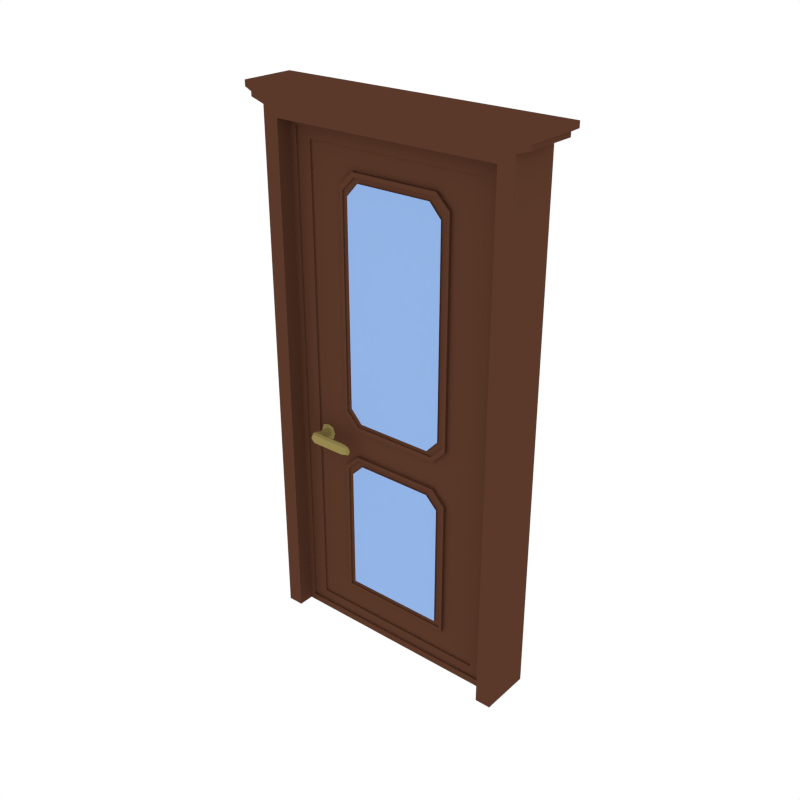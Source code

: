 # Source: Door2.blend  (saved by Blender 2.79.0; exported with 4.5.12 LTS)
import bpy
from mathutils import Matrix  # noqa: F401  (used for matrix-valued properties, if any)

bpy.ops.wm.read_factory_settings(use_empty=True)
scene = bpy.context.scene
scene.name = 'Scene'

# ---- collections
col_collection_1 = bpy.data.collections.new('Collection 1'); scene.collection.children.link(col_collection_1)

# ---- materials (node trees are filled in below, after node groups)
mat_wood = bpy.data.materials.new('Wood')
mat_wood.alpha_threshold = 0.0
mat_wood.diffuse_color = (0.1025, 0.04097, 0.02301, 1.0)
mat_wood.roughness = 0.5
mat_metal = bpy.data.materials.new('Metal')
mat_metal.alpha_threshold = 0.0
mat_metal.diffuse_color = (0.305, 0.2384, 0.08022, 1.0)
mat_metal.roughness = 0.5
mat_glass = bpy.data.materials.new('Glass')
mat_glass.alpha_threshold = 0.0
mat_glass.diffuse_color = (0.293, 0.4608, 0.8, 1.0)
mat_glass.roughness = 0.5

# ---- material node trees

# ---- world
world_world = bpy.data.worlds.new('World'); scene.world = world_world
world_world.color = (1.0, 1.0, 1.0)
world_world.use_sun_shadow = False
world_world.sun_shadow_jitter_overblur = 0.0
world_world.cycles.sampling_method = 'NONE'
world_world.cycles.sample_map_resolution = 256

# ---- meshes
me_cube_010 = bpy.data.meshes.new('Cube.010')
me_cube_010.from_pydata([(-1.327, -0.1496, -1.339), (-1.327, -0.1496, 1.639), (0.004351, -0.1496, -1.339), (0.004351, -0.1496, 1.639), (-1.327, -0.1496, -0.3855), (0.004351, -0.1496, -0.3855), (-1.419, -0.1496, -1.339), (0.09558, -0.1496, 1.695), (-1.419, -0.1496, -0.3855), (-1.419, -0.1496, 1.695), (0.09558, -0.1496, -1.339), (0.09558, -0.1496, -0.3855), (0.1746, -0.1534, 1.722), (-1.498, -0.1534, 1.722), (0.1746, -0.1534, 1.747), (-1.498, -0.1534, 1.747), (0.2128, -0.1569, 1.767), (-1.536, -0.1569, 1.767), (0.2128, -0.1569, 1.801), (-1.536, -0.1569, 1.801), (-1.327, 0.1496, -1.339), (-1.327, 0.1496, 1.639), (0.004351, 0.1496, -1.339), (0.004351, 0.1496, 1.639), (0.004351, 0.0, -0.3855), (-1.327, 0.1496, -0.3855), (-1.327, 0.0, -1.339), (-1.327, 0.0, 1.639), (0.004351, 0.0, -1.339), (0.004351, 0.0, 1.639), (0.004351, 0.1496, -0.3855), (-1.327, 0.0, -0.3855), (-1.419, 0.0, -1.339), (-1.419, 0.1496, -1.339), (0.09558, 0.0, 1.695), (0.09558, 0.1496, 1.695), (0.09558, 0.0, -0.3855), (-1.419, 0.1496, -0.3855), (-1.419, 0.1496, 1.695), (-1.419, 0.0, -0.3855), (-1.419, 0.0, 1.695), (0.09558, 0.1496, -1.339), (0.09558, 0.0, -1.339), (0.09558, 0.1496, -0.3855), (0.1746, 0.0, 1.722), (0.1746, 0.1534, 1.722), (-1.498, 0.1534, 1.722), (-1.498, 0.0, 1.722), (0.1746, 0.0, 1.747), (0.1746, 0.1534, 1.747), (-1.498, 0.1534, 1.747), (-1.498, 0.0, 1.747), (0.2128, 0.0, 1.767), (0.2128, 0.1569, 1.767), (-1.536, 0.1569, 1.767), (-1.536, 0.0, 1.767), (0.2128, 0.0, 1.801), (0.2128, 0.1569, 1.801), (-1.536, 0.1569, 1.801), (-1.536, 0.0, 1.801)], [], [(1, 4, 31, 27), (24, 5, 3, 29), (28, 2, 5, 24), (29, 3, 1, 27), (4, 0, 26, 31), (9, 40, 39, 8), (36, 34, 7, 11), (42, 36, 11, 10), (40, 9, 13, 47), (8, 39, 32, 6), (26, 0, 6, 32), (2, 28, 42, 10), (4, 1, 9, 8), (1, 3, 7, 9), (3, 5, 11, 7), (5, 2, 10, 11), (0, 4, 8, 6), (47, 13, 15, 51), (9, 7, 12, 13), (7, 34, 44, 12), (15, 14, 16, 17), (12, 44, 48, 14), (13, 12, 14, 15), (17, 16, 18, 19), (51, 15, 17, 55), (14, 48, 52, 16), (56, 59, 19, 18), (55, 17, 19, 59), (16, 52, 56, 18), (21, 27, 31, 25), (24, 29, 23, 30), (28, 24, 30, 22), (29, 27, 21, 23), (25, 31, 26, 20), (38, 37, 39, 40), (36, 43, 35, 34), (42, 41, 43, 36), (40, 47, 46, 38), (37, 33, 32, 39), (26, 32, 33, 20), (22, 41, 42, 28), (25, 37, 38, 21), (21, 38, 35, 23), (23, 35, 43, 30), (30, 43, 41, 22), (20, 33, 37, 25), (47, 51, 50, 46), (38, 46, 45, 35), (35, 45, 44, 34), (50, 54, 53, 49), (45, 49, 48, 44), (46, 50, 49, 45), (54, 58, 57, 53), (51, 55, 54, 50), (49, 53, 52, 48), (56, 57, 58, 59), (55, 59, 58, 54), (53, 57, 56, 52)])
me_cube_010.materials.append(mat_wood)
me_cube_010.use_remesh_preserve_volume = False
me_cube_010.use_remesh_preserve_attributes = False
me_cube_010.use_mirror_vertex_groups = False
me_cube_010.update()
me_cube_009 = bpy.data.meshes.new('Cube.009')
me_cube_009.from_pydata([(0.03336, -0.1074, 0.0), (0.006036, -0.1389, -0.03247), (-0.02128, -0.1074, 0.0), (0.006036, -0.1074, -0.02732), (0.006036, -0.1074, 0.02732), (0.006036, -0.16, 0.0), (-0.02644, -0.1389, 0.0), (0.006036, -0.1389, 0.03247), (0.2064, -0.1389, 0.03247), (0.2549, -0.1389, 0.0), (0.2064, -0.16, 0.0), (0.2064, -0.1178, 0.0), (0.2064, -0.1389, -0.03247), (0.09821, -0.1389, -0.03247), (0.09821, -0.1178, 0.0), (0.09821, -0.16, 0.0), (0.09821, -0.1389, 0.03247), (-0.01742, -0.0897, 0.0), (0.02949, -0.0897, 0.0), (0.006036, -0.0897, -0.02345), (0.006036, -0.0897, 0.02345), (-0.02515, -0.1204, 0.0), (0.05215, -0.1152, 0.0), (0.006036, -0.1204, -0.03118), (0.006036, -0.1204, 0.03118), (0.02653, -0.1074, 0.02049), (0.02653, -0.1074, -0.02049), (-0.01445, -0.1074, -0.02049), (-0.01445, -0.1074, 0.02049), (-0.01832, -0.1547, 0.0), (0.04532, -0.16, 0.0), (0.006036, -0.1547, -0.02435), (0.006036, -0.1547, 0.02435), (0.04532, -0.1389, -0.03247), (-0.01832, -0.1389, -0.02435), (-0.01832, -0.1389, 0.02435), (0.04532, -0.1389, 0.03247), (0.2428, -0.123, 0.0), (0.2428, -0.1547, 0.0), (0.2428, -0.1389, -0.02435), (0.2428, -0.1389, 0.02435), (0.2064, -0.1547, 0.02435), (0.09821, -0.123, 0.02435), (0.2064, -0.1547, -0.02435), (0.09821, -0.123, -0.02435), (0.09821, -0.1547, 0.02435), (0.2064, -0.123, 0.02435), (0.09821, -0.1547, -0.02435), (0.2064, -0.123, -0.02435), (0.1551, -0.1389, -0.03247), (0.1551, -0.1178, 0.0), (0.1551, -0.16, 0.0), (0.1551, -0.1389, 0.03247), (-0.01155, -0.0897, -0.01759), (-0.01155, -0.0897, 0.01759), (0.02363, -0.0897, -0.01759), (0.02363, -0.0897, 0.01759), (-0.01735, -0.1204, -0.02339), (-0.01735, -0.1204, 0.02339), (0.04225, -0.1195, 0.02666), (0.04225, -0.1195, -0.02666), (-0.012, -0.1506, -0.01804), (-0.012, -0.1506, 0.01804), (0.04532, -0.1547, 0.02435), (0.04532, -0.1547, -0.02435), (0.2334, -0.1271, 0.01804), (0.2334, -0.1271, -0.01804), (0.2334, -0.1506, 0.01804), (0.2334, -0.1506, -0.01804), (0.1551, -0.1547, 0.02435), (0.1551, -0.123, 0.02435), (0.1551, -0.1547, -0.02435), (0.1551, -0.123, -0.02435), (0.03336, 0.1074, 0.0), (0.006036, 0.1389, -0.03247), (-0.02128, 0.1074, 0.0), (0.006036, 0.1074, -0.02732), (0.006036, 0.1074, 0.02732), (0.006036, 0.16, 0.0), (-0.02644, 0.1389, 0.0), (0.006036, 0.1389, 0.03247), (0.2064, 0.1389, 0.03247), (0.2549, 0.1389, 0.0), (0.2064, 0.16, 0.0), (0.2064, 0.1178, 0.0), (0.2064, 0.1389, -0.03247), (0.09821, 0.1389, -0.03247), (0.09821, 0.1178, 0.0), (0.09821, 0.16, 0.0), (0.09821, 0.1389, 0.03247), (-0.01742, 0.0897, 0.0), (0.02949, 0.0897, 0.0), (0.006036, 0.0897, -0.02345), (0.006036, 0.0897, 0.02345), (-0.02515, 0.1204, 0.0), (0.05215, 0.1152, 0.0), (0.006036, 0.1204, -0.03118), (0.006036, 0.1204, 0.03118), (0.02653, 0.1074, 0.02049), (0.02653, 0.1074, -0.02049), (-0.01445, 0.1074, -0.02049), (-0.01445, 0.1074, 0.02049), (-0.01832, 0.1547, 0.0), (0.04532, 0.16, 0.0), (0.006036, 0.1547, -0.02435), (0.006036, 0.1547, 0.02435), (0.04532, 0.1389, -0.03247), (-0.01832, 0.1389, -0.02435), (-0.01832, 0.1389, 0.02435), (0.04532, 0.1389, 0.03247), (0.2428, 0.123, 0.0), (0.2428, 0.1547, 0.0), (0.2428, 0.1389, -0.02435), (0.2428, 0.1389, 0.02435), (0.2064, 0.1547, 0.02435), (0.09821, 0.123, 0.02435), (0.2064, 0.1547, -0.02435), (0.09821, 0.123, -0.02435), (0.09821, 0.1547, 0.02435), (0.2064, 0.123, 0.02435), (0.09821, 0.1547, -0.02435), (0.2064, 0.123, -0.02435), (0.1551, 0.1389, -0.03247), (0.1551, 0.1178, 0.0), (0.1551, 0.16, 0.0), (0.1551, 0.1389, 0.03247), (-0.01155, 0.0897, -0.01759), (-0.01155, 0.0897, 0.01759), (0.02363, 0.0897, -0.01759), (0.02363, 0.0897, 0.01759), (-0.01735, 0.1204, -0.02339), (-0.01735, 0.1204, 0.02339), (0.04225, 0.1195, 0.02666), (0.04225, 0.1195, -0.02666), (-0.012, 0.1506, -0.01804), (-0.012, 0.1506, 0.01804), (0.04532, 0.1547, 0.02435), (0.04532, 0.1547, -0.02435), (0.2334, 0.1271, 0.01804), (0.2334, 0.1271, -0.01804), (0.2334, 0.1506, 0.01804), (0.2334, 0.1506, -0.01804), (0.1551, 0.1547, 0.02435), (0.1551, 0.123, 0.02435), (0.1551, 0.1547, -0.02435), (0.1551, 0.123, -0.02435), (-0.01677, -0.04485, 0.0), (0.02885, -0.04485, 0.0), (0.006036, -0.04485, -0.02281), (0.006036, -0.04485, 0.02281), (-0.01107, -0.04485, -0.01711), (-0.01107, -0.04485, 0.01711), (0.02314, -0.04485, -0.01711), (0.02314, -0.04485, 0.01711), (-0.01677, 0.04485, 0.0), (0.02885, 0.04485, 0.0), (0.006036, 0.04485, -0.02281), (0.006036, 0.04485, 0.02281), (-0.01107, 0.04485, -0.01711), (-0.01107, 0.04485, 0.01711), (0.02314, 0.04485, -0.01711), (0.02314, 0.04485, 0.01711), (-0.04052, 0.0, 0.0), (-0.02888, 0.0, 0.03418), (-0.02888, 0.0, -0.03418), (0.05259, 0.0, 0.0), (0.04095, 0.0, 0.03418), (0.04095, 0.0, -0.03418), (0.006036, 0.0, -0.04557), (0.006036, 0.0, 0.04557), (-0.0299, -0.04089, 0.03517), (0.04197, -0.04089, -0.03517), (-0.0299, 0.04089, 0.03517), (0.04197, 0.04089, -0.03517), (-0.04187, -0.04089, 0.0), (0.05395, -0.04089, 0.0), (0.006036, -0.04089, -0.0469), (0.006036, -0.04089, 0.0469), (-0.0299, -0.04089, -0.03517), (0.04197, -0.04089, 0.03517), (-0.04187, 0.04089, 0.0), (0.05395, 0.04089, 0.0), (0.006036, 0.04089, -0.0469), (0.006036, 0.04089, 0.0469), (-0.0299, 0.04089, -0.03517), (0.04197, 0.04089, 0.03517)], [], [(146, 150, 53, 17), (146, 17, 54, 151), (147, 153, 56, 18), (147, 18, 55, 152), (0, 26, 55, 18), (0, 18, 56, 25), (0, 25, 59, 22), (0, 22, 60, 26), (148, 152, 55, 19), (148, 19, 53, 150), (149, 151, 54, 20), (149, 20, 56, 153), (1, 34, 57, 23), (1, 23, 60, 33), (1, 33, 64, 31), (1, 31, 61, 34), (2, 28, 54, 17), (2, 17, 53, 27), (2, 27, 57, 21), (2, 21, 58, 28), (3, 27, 53, 19), (3, 19, 55, 26), (3, 26, 60, 23), (3, 23, 57, 27), (4, 25, 56, 20), (4, 20, 54, 28), (4, 28, 58, 24), (4, 24, 59, 25), (5, 31, 64, 30), (5, 30, 63, 32), (5, 32, 62, 29), (5, 29, 61, 31), (6, 35, 58, 21), (6, 21, 57, 34), (6, 34, 61, 29), (6, 29, 62, 35), (7, 36, 59, 24), (7, 24, 58, 35), (7, 35, 62, 32), (7, 32, 63, 36), (8, 46, 70, 52), (8, 52, 69, 41), (8, 41, 67, 40), (8, 40, 65, 46), (9, 39, 66, 37), (9, 37, 65, 40), (9, 40, 67, 38), (9, 38, 68, 39), (10, 41, 69, 51), (10, 51, 71, 43), (10, 43, 68, 38), (10, 38, 67, 41), (11, 48, 72, 50), (11, 50, 70, 46), (11, 46, 65, 37), (11, 37, 66, 48), (12, 43, 71, 49), (12, 49, 72, 48), (12, 48, 66, 39), (12, 39, 68, 43), (13, 47, 64, 33), (13, 33, 60, 44), (13, 44, 72, 49), (13, 49, 71, 47), (14, 44, 60, 22), (14, 22, 59, 42), (14, 42, 70, 50), (14, 50, 72, 44), (15, 45, 63, 30), (15, 30, 64, 47), (15, 47, 71, 51), (15, 51, 69, 45), (16, 42, 59, 36), (16, 36, 63, 45), (16, 45, 69, 52), (16, 52, 70, 42), (154, 90, 126, 158), (154, 159, 127, 90), (155, 91, 129, 161), (155, 160, 128, 91), (73, 91, 128, 99), (73, 98, 129, 91), (73, 95, 132, 98), (73, 99, 133, 95), (156, 92, 128, 160), (156, 158, 126, 92), (157, 93, 127, 159), (157, 161, 129, 93), (74, 96, 130, 107), (74, 106, 133, 96), (74, 104, 137, 106), (74, 107, 134, 104), (75, 90, 127, 101), (75, 100, 126, 90), (75, 94, 130, 100), (75, 101, 131, 94), (76, 92, 126, 100), (76, 99, 128, 92), (76, 96, 133, 99), (76, 100, 130, 96), (77, 93, 129, 98), (77, 101, 127, 93), (77, 97, 131, 101), (77, 98, 132, 97), (78, 103, 137, 104), (78, 105, 136, 103), (78, 102, 135, 105), (78, 104, 134, 102), (79, 94, 131, 108), (79, 107, 130, 94), (79, 102, 134, 107), (79, 108, 135, 102), (80, 97, 132, 109), (80, 108, 131, 97), (80, 105, 135, 108), (80, 109, 136, 105), (81, 125, 143, 119), (81, 114, 142, 125), (81, 113, 140, 114), (81, 119, 138, 113), (82, 110, 139, 112), (82, 113, 138, 110), (82, 111, 140, 113), (82, 112, 141, 111), (83, 124, 142, 114), (83, 116, 144, 124), (83, 111, 141, 116), (83, 114, 140, 111), (84, 123, 145, 121), (84, 119, 143, 123), (84, 110, 138, 119), (84, 121, 139, 110), (85, 122, 144, 116), (85, 121, 145, 122), (85, 112, 139, 121), (85, 116, 141, 112), (86, 106, 137, 120), (86, 117, 133, 106), (86, 122, 145, 117), (86, 120, 144, 122), (87, 95, 133, 117), (87, 115, 132, 95), (87, 123, 143, 115), (87, 117, 145, 123), (88, 103, 136, 118), (88, 120, 137, 103), (88, 124, 144, 120), (88, 118, 142, 124), (89, 109, 132, 115), (89, 118, 136, 109), (89, 125, 142, 118), (89, 115, 143, 125), (160, 155, 181, 173), (153, 147, 175, 179), (156, 160, 173, 182), (147, 152, 171, 175), (158, 156, 182, 184), (152, 148, 176, 171), (157, 159, 172, 183), (148, 150, 178, 176), (161, 157, 183, 185), (151, 149, 177, 170), (154, 158, 184, 180), (149, 153, 179, 177), (159, 154, 180, 172), (150, 146, 174, 178), (155, 161, 185, 181), (146, 151, 170, 174), (169, 177, 179, 166), (169, 163, 170, 177), (168, 176, 178, 164), (168, 167, 171, 176), (165, 175, 171, 167), (165, 166, 179, 175), (162, 174, 170, 163), (162, 164, 178, 174), (169, 166, 185, 183), (169, 183, 172, 163), (168, 164, 184, 182), (168, 182, 173, 167), (165, 167, 173, 181), (165, 181, 185, 166), (162, 163, 172, 180), (162, 180, 184, 164)])
me_cube_009.materials.append(mat_metal)
me_cube_009.use_remesh_preserve_volume = False
me_cube_009.use_remesh_preserve_attributes = False
me_cube_009.use_mirror_vertex_groups = False
me_cube_009.update()
me_cube_008 = bpy.data.meshes.new('Cube.008')
me_cube_008.from_pydata([(-1.327, -0.05752, -1.339), (-1.327, -0.05752, 1.639), (0.004351, -0.05752, -1.339), (0.004351, -0.05752, 1.639), (-1.208, -0.04557, 1.536), (-0.1149, -0.04557, -1.236), (-0.03072, -0.04557, -1.298), (-1.292, -0.04557, 1.598), (-0.03072, -0.05752, 1.598), (-1.327, -0.05752, -0.1625), (-1.292, -0.05752, -0.1477), (-0.03072, -0.04557, 1.598), (-0.03072, -0.04557, -0.1477), (-0.1149, -0.04557, -0.1253), (-1.208, -0.04557, -0.1253), (0.004351, -0.05752, -0.1625), (-0.03072, -0.05752, -1.298), (-0.03072, -0.05752, -0.1477), (-1.292, -0.04557, -0.1477), (-0.1149, -0.04557, 1.536), (-1.208, -0.04557, -1.236), (-1.292, -0.04557, -1.298), (-1.292, -0.05752, 1.598), (-1.292, -0.05752, -1.298), (-1.208, -0.03488, -1.236), (-0.1149, -0.03488, -1.236), (-0.1149, -0.03488, 1.536), (-0.1149, -0.03488, -0.1253), (-1.208, -0.03488, -0.1253), (-1.208, -0.03488, 1.536), (-1.006, -0.03488, -1.092), (-0.317, -0.03488, -1.092), (-1.006, -0.0533, -1.092), (-0.317, -0.0533, -1.092), (-1.006, -0.03488, -0.273), (-0.9247, -0.03488, -0.1918), (-1.079, -0.03488, -0.155), (-0.3983, -0.03488, -0.1918), (-0.317, -0.03488, -0.273), (-0.2445, -0.03488, -0.155), (-0.3983, -0.03488, 1.419), (-0.317, -0.03488, 1.338), (-0.2522, -0.03488, 1.468), (-0.317, -0.03488, 0.05611), (-0.3983, -0.03488, -0.02518), (-0.2589, -0.03488, -0.082), (-0.9247, -0.03488, -0.02518), (-1.006, -0.03488, 0.05611), (-1.064, -0.03488, -0.082), (-1.006, -0.03488, 1.338), (-0.9247, -0.03488, 1.419), (-1.071, -0.03488, 1.468), (-0.9247, -0.0533, -0.1918), (-1.006, -0.0533, -0.273), (-0.317, -0.0533, -0.273), (-0.3983, -0.0533, -0.1918), (-0.317, -0.0533, 1.338), (-0.3983, -0.0533, 1.419), (-0.3983, -0.0533, -0.02518), (-0.317, -0.0533, 0.05611), (-1.006, -0.0533, 0.05611), (-0.9247, -0.0533, -0.02518), (-0.9247, -0.0533, 1.419), (-1.006, -0.0533, 1.338), (-0.4114, -0.0533, 1.394), (-0.3342, -0.0533, 1.315), (-0.3342, -0.0533, 0.07842), (-0.4114, -0.0533, -0.0001543), (-0.9888, -0.0533, 1.315), (-0.9116, -0.0533, 1.394), (-0.9116, -0.0533, -0.0001544), (-0.9888, -0.0533, 0.07842), (-0.9888, -0.0533, -1.075), (-0.3342, -0.0533, -1.075), (-0.4114, -0.0533, -0.2087), (-0.3342, -0.0533, -0.2859), (-0.9888, -0.0533, -0.2859), (-0.9116, -0.0533, -0.2087), (-0.4114, -0.04454, 1.394), (-0.3342, -0.04454, 1.315), (-0.3342, -0.04454, 0.07842), (-0.4114, -0.04454, -0.0001543), (-0.9888, -0.04454, 1.315), (-0.9116, -0.04454, 1.394), (-0.9116, -0.04454, -0.0001544), (-0.9888, -0.04454, 0.07842), (-0.9888, -0.04454, -1.075), (-0.3342, -0.04454, -1.075), (-0.4114, -0.04454, -0.2087), (-0.3342, -0.04454, -0.2859), (-0.9888, -0.04454, -0.2859), (-0.9116, -0.04454, -0.2087), (-0.4364, -0.04454, 1.366), (-0.3669, -0.04454, 1.29), (-0.3669, -0.04454, 0.1038), (-0.4364, -0.04454, 0.02826), (-0.9561, -0.04454, 1.29), (-0.8866, -0.04454, 1.366), (-0.8866, -0.04454, 0.02826), (-0.9561, -0.04454, 0.1038), (-0.9561, -0.04454, -1.043), (-0.3669, -0.04454, -1.043), (-0.4364, -0.04454, -0.2409), (-0.3669, -0.04454, -0.3104), (-0.9561, -0.04454, -0.3104), (-0.8866, -0.04454, -0.2409), (-0.4364, -0.0537, 1.366), (-0.3669, -0.0537, 1.29), (-0.3669, -0.0537, 0.1038), (-0.4364, -0.0537, 0.02826), (-0.9561, -0.0537, 1.29), (-0.8866, -0.0537, 1.366), (-0.8866, -0.0537, 0.02826), (-0.9561, -0.0537, 0.1038), (-0.9561, -0.0537, -1.043), (-0.3669, -0.0537, -1.043), (-0.4364, -0.0537, -0.2409), (-0.3669, -0.0537, -0.3104), (-0.9561, -0.0537, -0.3104), (-0.8866, -0.0537, -0.2409), (-1.327, 0.05752, -1.339), (-1.327, 0.05752, 1.639), (0.004351, 0.05752, -1.339), (0.004351, 0.05752, 1.639), (-1.208, 0.04557, 1.536), (-0.1149, 0.04557, -1.236), (-0.03072, 0.04557, -1.298), (-1.292, 0.04557, 1.598), (-0.03072, 0.05752, 1.598), (-1.327, 0.05752, -0.1625), (-1.292, 0.05752, -0.1477), (-0.03072, 0.04557, 1.598), (-0.03072, 0.04557, -0.1477), (-0.1149, 0.04557, -0.1253), (-1.208, 0.04557, -0.1253), (0.004351, 0.05752, -0.1625), (-0.03072, 0.05752, -1.298), (-0.03072, 0.05752, -0.1477), (-1.292, 0.04557, -0.1477), (-0.1149, 0.04557, 1.536), (-1.208, 0.04557, -1.236), (-1.292, 0.04557, -1.298), (-1.292, 0.05752, 1.598), (-1.292, 0.05752, -1.298), (-1.208, 0.03488, -1.236), (-0.1149, 0.03488, -1.236), (-0.1149, 0.03488, 1.536), (-0.1149, 0.03488, -0.1253), (-1.208, 0.03488, -0.1253), (-1.208, 0.03488, 1.536), (-1.006, 0.03488, -1.092), (-0.317, 0.03488, -1.092), (-1.006, 0.0533, -1.092), (-0.317, 0.0533, -1.092), (-1.006, 0.03488, -0.273), (-0.9247, 0.03488, -0.1918), (-1.079, 0.03488, -0.155), (-0.3983, 0.03488, -0.1918), (-0.317, 0.03488, -0.273), (-0.2445, 0.03488, -0.155), (-0.3983, 0.03488, 1.419), (-0.317, 0.03488, 1.338), (-0.2522, 0.03488, 1.468), (-0.317, 0.03488, 0.05611), (-0.3983, 0.03488, -0.02518), (-0.2589, 0.03488, -0.082), (-0.9247, 0.03488, -0.02518), (-1.006, 0.03488, 0.05611), (-1.064, 0.03488, -0.082), (-1.006, 0.03488, 1.338), (-0.9247, 0.03488, 1.419), (-1.071, 0.03488, 1.468), (-0.9247, 0.0533, -0.1918), (-1.006, 0.0533, -0.273), (-0.317, 0.0533, -0.273), (-0.3983, 0.0533, -0.1918), (-0.317, 0.0533, 1.338), (-0.3983, 0.0533, 1.419), (-0.3983, 0.0533, -0.02518), (-0.317, 0.0533, 0.05611), (-1.006, 0.0533, 0.05611), (-0.9247, 0.0533, -0.02518), (-0.9247, 0.0533, 1.419), (-1.006, 0.0533, 1.338), (-0.4114, 0.0533, 1.394), (-0.3342, 0.0533, 1.315), (-0.3342, 0.0533, 0.07842), (-0.4114, 0.0533, -0.0001543), (-0.9888, 0.0533, 1.315), (-0.9116, 0.0533, 1.394), (-0.9116, 0.0533, -0.0001544), (-0.9888, 0.0533, 0.07842), (-0.9888, 0.0533, -1.075), (-0.3342, 0.0533, -1.075), (-0.4114, 0.0533, -0.2087), (-0.3342, 0.0533, -0.2859), (-0.9888, 0.0533, -0.2859), (-0.9116, 0.0533, -0.2087), (-0.4114, 0.04454, 1.394), (-0.3342, 0.04454, 1.315), (-0.3342, 0.04454, 0.07842), (-0.4114, 0.04454, -0.0001543), (-0.9888, 0.04454, 1.315), (-0.9116, 0.04454, 1.394), (-0.9116, 0.04454, -0.0001544), (-0.9888, 0.04454, 0.07842), (-0.9888, 0.04454, -1.075), (-0.3342, 0.04454, -1.075), (-0.4114, 0.04454, -0.2087), (-0.3342, 0.04454, -0.2859), (-0.9888, 0.04454, -0.2859), (-0.9116, 0.04454, -0.2087), (-0.4364, 0.04454, 1.366), (-0.3669, 0.04454, 1.29), (-0.3669, 0.04454, 0.1038), (-0.4364, 0.04454, 0.02826), (-0.9561, 0.04454, 1.29), (-0.8866, 0.04454, 1.366), (-0.8866, 0.04454, 0.02826), (-0.9561, 0.04454, 0.1038), (-0.9561, 0.04454, -1.043), (-0.3669, 0.04454, -1.043), (-0.4364, 0.04454, -0.2409), (-0.3669, 0.04454, -0.3104), (-0.9561, 0.04454, -0.3104), (-0.8866, 0.04454, -0.2409), (-0.4364, 0.0537, 1.366), (-0.3669, 0.0537, 1.29), (-0.3669, 0.0537, 0.1038), (-0.4364, 0.0537, 0.02826), (-0.9561, 0.0537, 1.29), (-0.8866, 0.0537, 1.366), (-0.8866, 0.0537, 0.02826), (-0.9561, 0.0537, 0.1038), (-0.9561, 0.0537, -1.043), (-0.3669, 0.0537, -1.043), (-0.4364, 0.0537, -0.2409), (-0.3669, 0.0537, -0.3104), (-0.9561, 0.0537, -0.3104), (-0.8866, 0.0537, -0.2409), (0.004351, 0.0, -0.1625), (-1.327, 0.0, -1.339), (-1.327, 0.0, 1.639), (0.004351, 0.0, -1.339), (0.004351, 0.0, 1.639), (-1.327, 0.0, -0.1625), (-0.4364, 0.0, 1.366), (-0.3669, 0.0, 1.29), (-0.3669, 0.0, 0.1038), (-0.4364, 0.0, 0.02826), (-0.9561, 0.0, 1.29), (-0.8866, 0.0, 1.366), (-0.8866, 0.0, 0.02826), (-0.9561, 0.0, 0.1038), (-0.9561, 0.0, -1.043), (-0.3669, 0.0, -1.043), (-0.4364, 0.0, -0.2409), (-0.3669, 0.0, -0.3104), (-0.9561, 0.0, -0.3104), (-0.8866, 0.0, -0.2409)], [], [(1, 242, 245, 9), (9, 0, 23, 10), (240, 244, 3, 15), (0, 241, 243, 2), (0, 2, 16, 23), (17, 8, 11, 12), (3, 1, 22, 8), (6, 12, 13, 5), (1, 9, 10, 22), (7, 18, 14, 4), (16, 17, 12, 6), (243, 240, 15, 2), (244, 242, 1, 3), (15, 3, 8, 17), (23, 16, 6, 21), (2, 15, 17, 16), (9, 245, 241, 0), (8, 22, 7, 11), (22, 10, 18, 7), (10, 23, 21, 18), (13, 19, 26, 27), (19, 4, 29, 26), (21, 6, 5, 20), (11, 7, 4, 19), (12, 11, 19, 13), (18, 21, 20, 14), (27, 26, 42, 41, 43, 45), (54, 55, 74, 75), (20, 5, 25, 24), (14, 20, 24, 28), (4, 14, 28, 29), (5, 13, 27, 25), (25, 27, 39, 38, 31), (28, 24, 30, 34, 36), (37, 35, 52, 55), (24, 25, 31, 30), (46, 44, 58, 61), (40, 50, 62, 57), (43, 41, 56, 59), (49, 47, 60, 63), (63, 60, 71, 68), (26, 29, 51, 50, 40, 42), (30, 31, 33, 32), (28, 27, 45, 44, 46, 48), (31, 38, 54, 33), (27, 28, 36, 35, 37, 39), (29, 28, 48, 47, 49, 51), (34, 35, 36), (37, 38, 39), (40, 41, 42), (43, 44, 45), (46, 47, 48), (49, 50, 51), (40, 57, 56, 41), (58, 44, 43, 59), (37, 55, 54, 38), (49, 63, 62, 50), (60, 47, 46, 61), (34, 53, 52, 35), (34, 30, 32, 53), (76, 72, 86, 90), (58, 59, 66, 67), (61, 58, 67, 70), (56, 57, 64, 65), (60, 61, 70, 71), (59, 56, 65, 66), (62, 63, 68, 69), (57, 62, 69, 64), (64, 69, 83, 78), (52, 53, 76, 77), (33, 54, 75, 73), (55, 52, 77, 74), (32, 33, 73, 72), (53, 32, 72, 76), (84, 81, 95, 98), (87, 89, 103, 101), (66, 65, 79, 80), (74, 77, 91, 88), (70, 67, 81, 84), (73, 75, 89, 87), (68, 71, 85, 82), (65, 64, 78, 79), (67, 66, 80, 81), (72, 73, 87, 86), (69, 68, 82, 83), (75, 74, 88, 89), (71, 70, 84, 85), (77, 76, 90, 91), (95, 94, 108, 109), (78, 83, 97, 92), (83, 82, 96, 97), (79, 78, 92, 93), (82, 85, 99, 96), (80, 79, 93, 94), (85, 84, 98, 99), (81, 80, 94, 95), (93, 92, 106, 107), (90, 86, 100, 104), (89, 88, 102, 103), (88, 91, 105, 102), (91, 90, 104, 105), (86, 87, 101, 100), (111, 110, 113, 112, 109, 108, 107, 106), (119, 118, 114, 115, 117, 116), (100, 101, 115, 114), (97, 96, 110, 111), (103, 102, 116, 117), (99, 98, 112, 113), (105, 104, 118, 119), (92, 97, 111, 106), (104, 100, 114, 118), (94, 93, 107, 108), (102, 105, 119, 116), (98, 95, 109, 112), (101, 103, 117, 115), (96, 99, 113, 110), (96, 97, 251, 250), (92, 93, 247, 246), (99, 96, 250, 253), (93, 94, 248, 247), (98, 99, 253, 252), (95, 94, 248, 249), (95, 98, 252, 249), (97, 92, 246, 251), (105, 102, 256, 259), (104, 105, 259, 258), (101, 100, 254, 255), (103, 101, 255, 257), (100, 104, 258, 254), (102, 103, 257, 256), (121, 129, 245, 242), (129, 130, 143, 120), (240, 135, 123, 244), (120, 122, 243, 241), (120, 143, 136, 122), (137, 132, 131, 128), (123, 128, 142, 121), (126, 125, 133, 132), (121, 142, 130, 129), (127, 124, 134, 138), (136, 126, 132, 137), (243, 122, 135, 240), (244, 123, 121, 242), (135, 137, 128, 123), (143, 141, 126, 136), (122, 136, 137, 135), (129, 120, 241, 245), (128, 131, 127, 142), (142, 127, 138, 130), (130, 138, 141, 143), (133, 147, 146, 139), (139, 146, 149, 124), (141, 140, 125, 126), (131, 139, 124, 127), (132, 133, 139, 131), (138, 134, 140, 141), (147, 165, 163, 161, 162, 146), (174, 195, 194, 175), (140, 144, 145, 125), (134, 148, 144, 140), (124, 149, 148, 134), (125, 145, 147, 133), (145, 151, 158, 159, 147), (148, 156, 154, 150, 144), (157, 175, 172, 155), (144, 150, 151, 145), (166, 181, 178, 164), (160, 177, 182, 170), (163, 179, 176, 161), (169, 183, 180, 167), (183, 188, 191, 180), (146, 162, 160, 170, 171, 149), (150, 152, 153, 151), (148, 168, 166, 164, 165, 147), (151, 153, 174, 158), (147, 159, 157, 155, 156, 148), (149, 171, 169, 167, 168, 148), (154, 156, 155), (157, 159, 158), (160, 162, 161), (163, 165, 164), (166, 168, 167), (169, 171, 170), (160, 161, 176, 177), (178, 179, 163, 164), (157, 158, 174, 175), (169, 170, 182, 183), (180, 181, 166, 167), (154, 155, 172, 173), (154, 173, 152, 150), (196, 210, 206, 192), (178, 187, 186, 179), (181, 190, 187, 178), (176, 185, 184, 177), (180, 191, 190, 181), (179, 186, 185, 176), (182, 189, 188, 183), (177, 184, 189, 182), (184, 198, 203, 189), (172, 197, 196, 173), (153, 193, 195, 174), (175, 194, 197, 172), (152, 192, 193, 153), (173, 196, 192, 152), (204, 218, 215, 201), (207, 221, 223, 209), (186, 200, 199, 185), (194, 208, 211, 197), (190, 204, 201, 187), (193, 207, 209, 195), (188, 202, 205, 191), (185, 199, 198, 184), (187, 201, 200, 186), (192, 206, 207, 193), (189, 203, 202, 188), (195, 209, 208, 194), (191, 205, 204, 190), (197, 211, 210, 196), (215, 229, 228, 214), (198, 212, 217, 203), (203, 217, 216, 202), (199, 213, 212, 198), (202, 216, 219, 205), (200, 214, 213, 199), (205, 219, 218, 204), (201, 215, 214, 200), (213, 227, 226, 212), (210, 224, 220, 206), (209, 223, 222, 208), (208, 222, 225, 211), (211, 225, 224, 210), (206, 220, 221, 207), (231, 226, 227, 228, 229, 232, 233, 230), (239, 236, 237, 235, 234, 238), (220, 234, 235, 221), (217, 231, 230, 216), (223, 237, 236, 222), (219, 233, 232, 218), (225, 239, 238, 224), (212, 226, 231, 217), (224, 238, 234, 220), (214, 228, 227, 213), (222, 236, 239, 225), (218, 232, 229, 215), (221, 235, 237, 223), (216, 230, 233, 219), (216, 250, 251, 217), (212, 246, 247, 213), (219, 253, 250, 216), (213, 247, 248, 214), (218, 252, 253, 219), (215, 249, 248, 214), (215, 249, 252, 218), (217, 251, 246, 212), (225, 259, 256, 222), (224, 258, 259, 225), (221, 255, 254, 220), (223, 257, 255, 221), (220, 254, 258, 224), (222, 256, 257, 223)])
me_cube_008.polygons.foreach_set('material_index', [0, 0, 0, 0, 0, 0, 0, 0, 0, 0, 0, 0, 0, 0, 0, 0, 0, 0, 0, 0, 0, 0, 0, 0, 0, 0, 0, 0, 0, 0, 0, 0, 0, 0, 0, 0, 0, 0, 0, 0, 0, 0, 0, 0, 0, 0, 0, 0, 0, 0, 0, 0, 0, 0, 0, 0, 0, 0, 0, 0, 0, 0, 0, 0, 0, 0, 0, 0, 0, 0, 0, 0, 0, 0, 0, 0, 0, 0, 0, 0, 0, 0, 0, 0, 0, 0, 0, 0, 0, 0, 0, 0, 0, 0, 0, 0, 0, 0, 0, 0, 0, 0, 1, 1, 0, 0, 0, 0, 0, 0, 0, 0, 0, 0, 0, 0, 0, 0, 0, 0, 0, 0, 0, 0, 0, 0, 0, 0, 0, 0, 0, 0, 0, 0, 0, 0, 0, 0, 0, 0, 0, 0, 0, 0, 0, 0, 0, 0, 0, 0, 0, 0, 0, 0, 0, 0, 0, 0, 0, 0, 0, 0, 0, 0, 0, 0, 0, 0, 0, 0, 0, 0, 0, 0, 0, 0, 0, 0, 0, 0, 0, 0, 0, 0, 0, 0, 0, 0, 0, 0, 0, 0, 0, 0, 0, 0, 0, 0, 0, 0, 0, 0, 0, 0, 0, 0, 0, 0, 0, 0, 0, 0, 0, 0, 0, 0, 0, 0, 0, 0, 0, 0, 0, 0, 0, 0, 0, 0, 0, 0, 0, 0, 1, 1, 0, 0, 0, 0, 0, 0, 0, 0, 0, 0, 0, 0, 0, 0, 0, 0, 0, 0, 0, 0, 0, 0, 0, 0, 0, 0])
me_cube_008.materials.append(mat_wood)
me_cube_008.materials.append(mat_glass)
me_cube_008.use_remesh_preserve_volume = False
me_cube_008.use_remesh_preserve_attributes = False
me_cube_008.use_mirror_vertex_groups = False
me_cube_008.update()

# ---- objects
ob_doorframe = bpy.data.objects.new('DoorFrame', me_cube_010)
ob_doorhandle = bpy.data.objects.new('DoorHandle', me_cube_009)
ob_door = bpy.data.objects.new('Door', me_cube_008)

# ---- transforms, parenting, visibility, modifiers, constraints
ob_doorframe.location = (0.658, -0.008277, 1.354)
ob_doorframe.lineart.crease_threshold = 0.0
ob_doorhandle.location = (-0.4996, -0.005971, 1.24)
ob_doorhandle.lineart.crease_threshold = 0.0
ob_door.location = (0.658, -0.008277, 1.354)
ob_door.lineart.crease_threshold = 0.0

# ---- collection membership
col_collection_1.objects.link(ob_doorframe)
col_collection_1.objects.link(ob_doorhandle)
col_collection_1.objects.link(ob_door)

# ---- scene / render settings (as saved in the file)
scene.frame_start = 1; scene.frame_end = 250; scene.frame_set(209)
scene.render.engine = 'CYCLES'
scene.render.resolution_x = 1000
scene.render.resolution_y = 1000
scene.render.dither_intensity = 0.0
scene.cycles.samples = 200
scene.cycles.sampling_pattern = 'TABULATED_SOBOL'
scene.cycles.light_sampling_threshold = 0.0
scene.cycles.use_adaptive_sampling = False
scene.cycles.use_light_tree = False
scene.cycles.caustics_reflective = False
scene.cycles.caustics_refractive = False
scene.cycles.blur_glossy = 0.0
scene.cycles.max_bounces = 2
scene.cycles.pixel_filter_type = 'GAUSSIAN'
scene.cycles.sample_clamp_indirect = 0.0
scene.view_settings.view_transform = 'Standard'
bpy.context.view_layer.update()

# ---- added for rendering (the .blend has no active camera): camera
cam_auto = bpy.data.cameras.new('AutoCamera')
cam_auto.lens = 50.0
cam_auto.sensor_width = 36.0
cam_auto.clip_end = 1000.0
ob_auto_camera = bpy.data.objects.new('AutoCamera', cam_auto)
scene.collection.objects.link(ob_auto_camera)
ob_auto_camera.location = (3.33477, -4.01194, 4.25573)
ob_auto_camera.rotation_euler = (1.09748, -7.21219e-08, 0.694738)
scene.camera = ob_auto_camera
bpy.context.view_layer.update()
